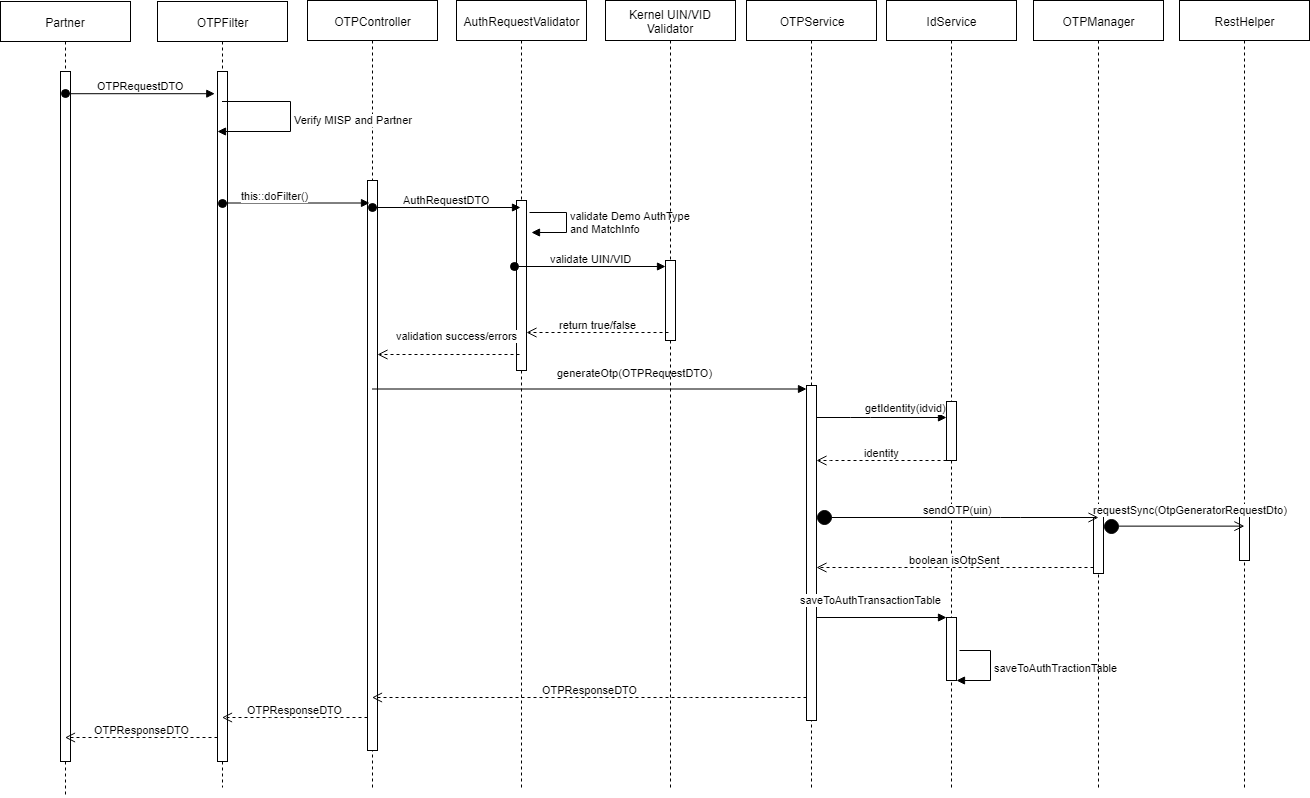

The diagram above was exported from draw.io. Its source (the exported page's mxGraphModel, read from the mxfile embedded in the PNG):
<mxGraphModel dx="1180" dy="562" grid="1" gridSize="10" guides="1" tooltips="1" connect="1" arrows="1" fold="1" page="1" pageScale="1" pageWidth="827" pageHeight="1169" math="0" shadow="0">
  <root>
    <mxCell id="0" />
    <mxCell id="1" parent="0" />
    <mxCell id="UgbJ_3z9RP8srWOIv0TB-2" value="AuthRequestValidator" style="shape=umlLifeline;perimeter=lifelinePerimeter;whiteSpace=wrap;html=1;container=1;collapsible=0;recursiveResize=0;outlineConnect=0;" vertex="1" parent="1">
      <mxGeometry x="496" y="33" width="130" height="787" as="geometry" />
    </mxCell>
    <mxCell id="UgbJ_3z9RP8srWOIv0TB-3" value="" style="html=1;points=[];perimeter=orthogonalPerimeter;" vertex="1" parent="UgbJ_3z9RP8srWOIv0TB-2">
      <mxGeometry x="60" y="200" width="10" height="170" as="geometry" />
    </mxCell>
    <mxCell id="UgbJ_3z9RP8srWOIv0TB-4" value="OTPService" style="shape=umlLifeline;perimeter=lifelinePerimeter;whiteSpace=wrap;html=1;container=1;collapsible=0;recursiveResize=0;outlineConnect=0;" vertex="1" parent="1">
      <mxGeometry x="786" y="33" width="130" height="787" as="geometry" />
    </mxCell>
    <mxCell id="UgbJ_3z9RP8srWOIv0TB-5" value="" style="html=1;points=[];perimeter=orthogonalPerimeter;" vertex="1" parent="UgbJ_3z9RP8srWOIv0TB-4">
      <mxGeometry x="60" y="385" width="10" height="335" as="geometry" />
    </mxCell>
    <mxCell id="UgbJ_3z9RP8srWOIv0TB-6" value="&lt;span&gt;IdService&lt;/span&gt;" style="shape=umlLifeline;perimeter=lifelinePerimeter;whiteSpace=wrap;html=1;container=1;collapsible=0;recursiveResize=0;outlineConnect=0;" vertex="1" parent="1">
      <mxGeometry x="926" y="33" width="130" height="787" as="geometry" />
    </mxCell>
    <mxCell id="UgbJ_3z9RP8srWOIv0TB-7" value="" style="html=1;points=[];perimeter=orthogonalPerimeter;" vertex="1" parent="UgbJ_3z9RP8srWOIv0TB-6">
      <mxGeometry x="60" y="401" width="10" height="59" as="geometry" />
    </mxCell>
    <mxCell id="UX61xjDHoBkMlcOV2Hjz-3" value="" style="html=1;points=[];perimeter=orthogonalPerimeter;" vertex="1" parent="UgbJ_3z9RP8srWOIv0TB-6">
      <mxGeometry x="60" y="617" width="10" height="63" as="geometry" />
    </mxCell>
    <mxCell id="UX61xjDHoBkMlcOV2Hjz-7" value="saveToAuthTractionTable" style="edgeStyle=orthogonalEdgeStyle;html=1;align=left;spacingLeft=2;endArrow=block;rounded=0;entryX=1;entryY=0;exitX=1.311;exitY=0.517;exitDx=0;exitDy=0;exitPerimeter=0;" edge="1" parent="UgbJ_3z9RP8srWOIv0TB-6" source="UX61xjDHoBkMlcOV2Hjz-3">
      <mxGeometry relative="1" as="geometry">
        <mxPoint x="65" y="717" as="sourcePoint" />
        <Array as="points">
          <mxPoint x="104" y="650" />
          <mxPoint x="104" y="680" />
        </Array>
        <mxPoint x="70" y="680" as="targetPoint" />
      </mxGeometry>
    </mxCell>
    <mxCell id="UgbJ_3z9RP8srWOIv0TB-8" value="OTPManager" style="shape=umlLifeline;perimeter=lifelinePerimeter;whiteSpace=wrap;html=1;container=1;collapsible=0;recursiveResize=0;outlineConnect=0;" vertex="1" parent="1">
      <mxGeometry x="1073" y="33" width="130" height="787" as="geometry" />
    </mxCell>
    <mxCell id="UgbJ_3z9RP8srWOIv0TB-9" value="" style="html=1;points=[];perimeter=orthogonalPerimeter;" vertex="1" parent="UgbJ_3z9RP8srWOIv0TB-8">
      <mxGeometry x="60" y="514" width="10" height="59" as="geometry" />
    </mxCell>
    <mxCell id="UgbJ_3z9RP8srWOIv0TB-10" value="RestHelper" style="shape=umlLifeline;perimeter=lifelinePerimeter;whiteSpace=wrap;html=1;container=1;collapsible=0;recursiveResize=0;outlineConnect=0;" vertex="1" parent="1">
      <mxGeometry x="1219" y="33" width="130" height="787" as="geometry" />
    </mxCell>
    <mxCell id="UgbJ_3z9RP8srWOIv0TB-11" value="" style="html=1;points=[];perimeter=orthogonalPerimeter;" vertex="1" parent="UgbJ_3z9RP8srWOIv0TB-10">
      <mxGeometry x="60" y="516" width="10" height="44" as="geometry" />
    </mxCell>
    <mxCell id="UgbJ_3z9RP8srWOIv0TB-20" value="identity" style="html=1;verticalAlign=bottom;endArrow=open;dashed=1;endSize=8;" edge="1" source="UgbJ_3z9RP8srWOIv0TB-7" target="UgbJ_3z9RP8srWOIv0TB-5" parent="1">
      <mxGeometry relative="1" as="geometry">
        <mxPoint x="886" y="493.5" as="targetPoint" />
        <mxPoint x="976" y="492.5" as="sourcePoint" />
        <Array as="points">
          <mxPoint x="880" y="493" />
        </Array>
      </mxGeometry>
    </mxCell>
    <mxCell id="UgbJ_3z9RP8srWOIv0TB-24" value="OTPController" style="shape=umlLifeline;perimeter=lifelinePerimeter;whiteSpace=wrap;html=1;container=1;collapsible=0;recursiveResize=0;outlineConnect=0;" vertex="1" parent="1">
      <mxGeometry x="347" y="33" width="130" height="787" as="geometry" />
    </mxCell>
    <mxCell id="UgbJ_3z9RP8srWOIv0TB-25" value="" style="html=1;points=[];perimeter=orthogonalPerimeter;" vertex="1" parent="UgbJ_3z9RP8srWOIv0TB-24">
      <mxGeometry x="60" y="180" width="10" height="570" as="geometry" />
    </mxCell>
    <mxCell id="UgbJ_3z9RP8srWOIv0TB-26" value="generateOtp(OTPRequestDTO)" style="html=1;verticalAlign=bottom;endArrow=block;" edge="1" source="UgbJ_3z9RP8srWOIv0TB-24" target="UgbJ_3z9RP8srWOIv0TB-5" parent="1">
      <mxGeometry x="0.2107" y="9" relative="1" as="geometry">
        <mxPoint x="438.5" y="421.5" as="sourcePoint" />
        <mxPoint x="556" y="421.5" as="targetPoint" />
        <Array as="points">
          <mxPoint x="465.5" y="421.5" />
        </Array>
        <mxPoint as="offset" />
      </mxGeometry>
    </mxCell>
    <mxCell id="UgbJ_3z9RP8srWOIv0TB-27" value="AuthRequestDTO" style="html=1;verticalAlign=bottom;startArrow=oval;startFill=1;endArrow=block;startSize=8;" edge="1" source="UgbJ_3z9RP8srWOIv0TB-24" parent="1">
      <mxGeometry width="60" relative="1" as="geometry">
        <mxPoint x="440" y="240" as="sourcePoint" />
        <mxPoint x="560" y="240" as="targetPoint" />
      </mxGeometry>
    </mxCell>
    <mxCell id="UgbJ_3z9RP8srWOIv0TB-28" value="validation success/errors" style="html=1;verticalAlign=bottom;endArrow=open;dashed=1;endSize=8;exitX=0.271;exitY=0.906;exitPerimeter=0;" edge="1" source="UgbJ_3z9RP8srWOIv0TB-3" target="UgbJ_3z9RP8srWOIv0TB-25" parent="1">
      <mxGeometry x="-0.1146" y="-11" relative="1" as="geometry">
        <mxPoint x="701" y="308.5" as="sourcePoint" />
        <mxPoint x="621" y="308.5" as="targetPoint" />
        <mxPoint as="offset" />
      </mxGeometry>
    </mxCell>
    <mxCell id="UgbJ_3z9RP8srWOIv0TB-30" value="getIdentity(idvid)" style="html=1;verticalAlign=bottom;endArrow=block;" edge="1" source="UgbJ_3z9RP8srWOIv0TB-5" parent="1" target="UgbJ_3z9RP8srWOIv0TB-7">
      <mxGeometry x="0.3684" y="2" relative="1" as="geometry">
        <mxPoint x="876" y="520.5" as="sourcePoint" />
        <mxPoint as="offset" />
        <mxPoint x="986" y="520.5" as="targetPoint" />
        <Array as="points">
          <mxPoint x="900" y="450" />
        </Array>
      </mxGeometry>
    </mxCell>
    <mxCell id="UgbJ_3z9RP8srWOIv0TB-31" value="validate Demo AuthType &lt;br&gt;and MatchInfo" style="edgeStyle=orthogonalEdgeStyle;html=1;align=left;spacingLeft=2;endArrow=block;rounded=0;" edge="1" parent="1">
      <mxGeometry relative="1" as="geometry">
        <mxPoint x="569" y="245" as="sourcePoint" />
        <Array as="points">
          <mxPoint x="606" y="244.5" />
          <mxPoint x="606" y="264.5" />
        </Array>
        <mxPoint x="571" y="265" as="targetPoint" />
      </mxGeometry>
    </mxCell>
    <mxCell id="UgbJ_3z9RP8srWOIv0TB-32" value="requestSync(OtpGeneratorRequestDto)" style="html=1;verticalAlign=bottom;startArrow=circle;startFill=1;endArrow=open;startSize=6;endSize=8;entryX=0.45;entryY=0.125;entryPerimeter=0;" edge="1" source="UgbJ_3z9RP8srWOIv0TB-9" parent="1">
      <mxGeometry x="0.2347" y="9" width="80" relative="1" as="geometry">
        <mxPoint x="1190" y="490" as="sourcePoint" />
        <mxPoint x="1283.9285714285716" y="558.6428571428573" as="targetPoint" />
        <mxPoint as="offset" />
      </mxGeometry>
    </mxCell>
    <mxCell id="UgbJ_3z9RP8srWOIv0TB-42" value="OTPResponseDTO" style="html=1;verticalAlign=bottom;endArrow=open;dashed=1;endSize=8;" edge="1" source="UgbJ_3z9RP8srWOIv0TB-5" target="UgbJ_3z9RP8srWOIv0TB-24" parent="1">
      <mxGeometry relative="1" as="geometry">
        <mxPoint x="971" y="908.5" as="sourcePoint" />
        <mxPoint x="566" y="906" as="targetPoint" />
        <Array as="points">
          <mxPoint x="720" y="730" />
        </Array>
      </mxGeometry>
    </mxCell>
    <mxCell id="UgbJ_3z9RP8srWOIv0TB-46" value="OTPFilter" style="shape=umlLifeline;perimeter=lifelinePerimeter;whiteSpace=wrap;html=1;container=1;collapsible=0;recursiveResize=0;outlineConnect=0;" vertex="1" parent="1">
      <mxGeometry x="197" y="34" width="130" height="786" as="geometry" />
    </mxCell>
    <mxCell id="UgbJ_3z9RP8srWOIv0TB-47" value="" style="html=1;points=[];perimeter=orthogonalPerimeter;" vertex="1" parent="UgbJ_3z9RP8srWOIv0TB-46">
      <mxGeometry x="60" y="70" width="10" height="690" as="geometry" />
    </mxCell>
    <mxCell id="UgbJ_3z9RP8srWOIv0TB-48" value="Verify MISP and Partner" style="edgeStyle=orthogonalEdgeStyle;html=1;align=left;spacingLeft=2;endArrow=block;rounded=0;" edge="1" parent="UgbJ_3z9RP8srWOIv0TB-46" source="UgbJ_3z9RP8srWOIv0TB-46">
      <mxGeometry relative="1" as="geometry">
        <mxPoint x="603" y="222.71428571428578" as="sourcePoint" />
        <Array as="points">
          <mxPoint x="133" y="100" />
          <mxPoint x="133" y="130" />
        </Array>
        <mxPoint x="60" y="130" as="targetPoint" />
      </mxGeometry>
    </mxCell>
    <mxCell id="UgbJ_3z9RP8srWOIv0TB-49" value="Partner" style="shape=umlLifeline;perimeter=lifelinePerimeter;whiteSpace=wrap;html=1;container=1;collapsible=0;recursiveResize=0;outlineConnect=0;" vertex="1" parent="1">
      <mxGeometry x="40" y="34" width="130" height="796" as="geometry" />
    </mxCell>
    <mxCell id="UgbJ_3z9RP8srWOIv0TB-50" value="" style="html=1;points=[];perimeter=orthogonalPerimeter;" vertex="1" parent="UgbJ_3z9RP8srWOIv0TB-49">
      <mxGeometry x="60" y="70" width="10" height="690" as="geometry" />
    </mxCell>
    <mxCell id="UgbJ_3z9RP8srWOIv0TB-51" value="Kernel UIN/VID Validator" style="shape=umlLifeline;perimeter=lifelinePerimeter;whiteSpace=wrap;html=1;container=1;collapsible=0;recursiveResize=0;outlineConnect=0;" vertex="1" parent="1">
      <mxGeometry x="645" y="33" width="130" height="787" as="geometry" />
    </mxCell>
    <mxCell id="UgbJ_3z9RP8srWOIv0TB-52" value="" style="html=1;points=[];perimeter=orthogonalPerimeter;" vertex="1" parent="UgbJ_3z9RP8srWOIv0TB-51">
      <mxGeometry x="60" y="260" width="10" height="80" as="geometry" />
    </mxCell>
    <mxCell id="UgbJ_3z9RP8srWOIv0TB-53" value="validate UIN/VID" style="html=1;verticalAlign=bottom;startArrow=oval;startFill=1;endArrow=block;startSize=8;exitX=-0.176;exitY=0.391;exitPerimeter=0;" edge="1" source="UgbJ_3z9RP8srWOIv0TB-3" target="UgbJ_3z9RP8srWOIv0TB-52" parent="1">
      <mxGeometry width="60" relative="1" as="geometry">
        <mxPoint x="535" y="298.5" as="sourcePoint" />
        <mxPoint x="595" y="298.5" as="targetPoint" />
      </mxGeometry>
    </mxCell>
    <mxCell id="UgbJ_3z9RP8srWOIv0TB-54" value="return true/false" style="html=1;verticalAlign=bottom;endArrow=open;dashed=1;endSize=8;exitX=0.348;exitY=0.9;exitPerimeter=0;exitDx=0;exitDy=0;" edge="1" source="UgbJ_3z9RP8srWOIv0TB-52" target="UgbJ_3z9RP8srWOIv0TB-3" parent="1">
      <mxGeometry relative="1" as="geometry">
        <mxPoint x="685" y="398.5" as="sourcePoint" />
        <mxPoint x="605" y="398.5" as="targetPoint" />
      </mxGeometry>
    </mxCell>
    <mxCell id="UgbJ_3z9RP8srWOIv0TB-59" value="OTPResponseDTO" style="html=1;verticalAlign=bottom;endArrow=open;dashed=1;endSize=8;" edge="1" source="UgbJ_3z9RP8srWOIv0TB-25" target="UgbJ_3z9RP8srWOIv0TB-46" parent="1">
      <mxGeometry relative="1" as="geometry">
        <mxPoint x="228.5714285714289" y="965.5" as="targetPoint" />
        <mxPoint x="397.5714285714289" y="968.5714285714289" as="sourcePoint" />
        <Array as="points">
          <mxPoint x="320" y="750" />
        </Array>
      </mxGeometry>
    </mxCell>
    <mxCell id="UgbJ_3z9RP8srWOIv0TB-60" value="OTPResponseDTO" style="html=1;verticalAlign=bottom;endArrow=open;dashed=1;endSize=8;" edge="1" target="UgbJ_3z9RP8srWOIv0TB-49" parent="1" source="UgbJ_3z9RP8srWOIv0TB-47">
      <mxGeometry relative="1" as="geometry">
        <mxPoint x="121" y="969.5" as="targetPoint" />
        <mxPoint x="261.5" y="969.5" as="sourcePoint" />
        <Array as="points">
          <mxPoint x="150" y="770" />
        </Array>
      </mxGeometry>
    </mxCell>
    <mxCell id="UgbJ_3z9RP8srWOIv0TB-61" value="OTPRequestDTO" style="html=1;verticalAlign=bottom;startArrow=oval;startFill=1;endArrow=block;startSize=8;entryX=-0.2;entryY=0.038;entryPerimeter=0;" edge="1" source="UgbJ_3z9RP8srWOIv0TB-49" parent="1">
      <mxGeometry width="60" relative="1" as="geometry">
        <mxPoint x="67" y="126.5" as="sourcePoint" />
        <mxPoint x="254.28571428571422" y="126.21428571428578" as="targetPoint" />
      </mxGeometry>
    </mxCell>
    <mxCell id="UgbJ_3z9RP8srWOIv0TB-62" value="this::doFilter()" style="html=1;verticalAlign=bottom;startArrow=oval;startFill=1;endArrow=block;startSize=8;" edge="1" source="UgbJ_3z9RP8srWOIv0TB-46" parent="1">
      <mxGeometry x="-0.2864" width="60" relative="1" as="geometry">
        <mxPoint x="90" y="235.5" as="sourcePoint" />
        <mxPoint x="409" y="235.5" as="targetPoint" />
        <Array as="points" />
        <mxPoint as="offset" />
      </mxGeometry>
    </mxCell>
    <mxCell id="UX61xjDHoBkMlcOV2Hjz-1" value="sendOTP(uin)" style="html=1;verticalAlign=bottom;startArrow=circle;startFill=1;endArrow=open;startSize=6;endSize=8;" edge="1" parent="1" source="UgbJ_3z9RP8srWOIv0TB-5">
      <mxGeometry width="80" relative="1" as="geometry">
        <mxPoint x="989" y="559" as="sourcePoint" />
        <mxPoint x="1138" y="550" as="targetPoint" />
        <Array as="points">
          <mxPoint x="1050" y="550" />
        </Array>
      </mxGeometry>
    </mxCell>
    <mxCell id="UX61xjDHoBkMlcOV2Hjz-2" value="boolean isOtpSent" style="html=1;verticalAlign=bottom;endArrow=open;dashed=1;endSize=8;" edge="1" parent="1" source="UgbJ_3z9RP8srWOIv0TB-9" target="UgbJ_3z9RP8srWOIv0TB-5">
      <mxGeometry relative="1" as="geometry">
        <mxPoint x="1110" y="590" as="sourcePoint" />
        <mxPoint x="1030" y="590" as="targetPoint" />
        <Array as="points">
          <mxPoint x="950" y="600" />
        </Array>
      </mxGeometry>
    </mxCell>
    <mxCell id="UX61xjDHoBkMlcOV2Hjz-4" value="saveToAuthTransactionTable" style="html=1;verticalAlign=bottom;endArrow=block;entryX=0;entryY=0;" edge="1" target="UX61xjDHoBkMlcOV2Hjz-3" parent="1" source="UgbJ_3z9RP8srWOIv0TB-5">
      <mxGeometry x="-0.1692" y="10" relative="1" as="geometry">
        <mxPoint x="916" y="650" as="sourcePoint" />
        <mxPoint as="offset" />
      </mxGeometry>
    </mxCell>
  </root>
</mxGraphModel>